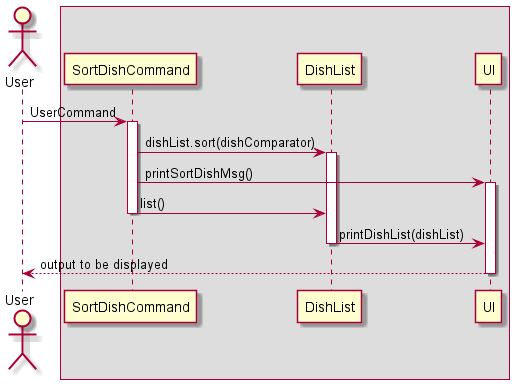

The diagram above was rendered by PlantUML. Its source (embedded in the PNG):
@startuml
'https://plantuml.com/sequence-diagram
actor User
box

User -> SortDishCommand: UserCommand

activate SortDishCommand

SortDishCommand -> DishList: dishList.sort(dishComparator)

activate DishList

SortDishCommand -> UI : printSortDishMsg()

activate UI

SortDishCommand -> DishList: list()
deactivate SortDishCommand

DishList -> UI: printDishList(dishList)
deactivate DishList
User <-- UI: output to be displayed

 deactivate UI






@enduml